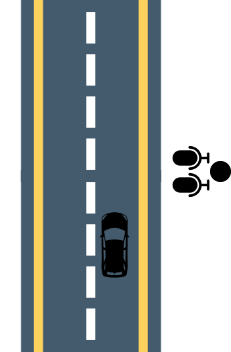

The diagram above was exported from draw.io. Its source (the exported page's mxGraphModel, read from the mxfile embedded in the PNG):
<mxGraphModel dx="1816" dy="527" grid="0" gridSize="10" guides="1" tooltips="1" connect="1" arrows="1" fold="1" page="1" pageScale="1" pageWidth="827" pageHeight="1169" math="0" shadow="0">
  <root>
    <mxCell id="0" />
    <mxCell id="1" parent="0" />
    <mxCell id="2" value="" style="shape=image;verticalLabelPosition=bottom;labelBackgroundColor=default;verticalAlign=top;aspect=fixed;imageAspect=0;image=https://cdn-icons-png.flaticon.com/512/608/608755.png;" vertex="1" parent="1">
      <mxGeometry x="-290" y="380" width="182" height="182" as="geometry" />
    </mxCell>
    <mxCell id="3" value="" style="shape=image;verticalLabelPosition=bottom;labelBackgroundColor=default;verticalAlign=top;aspect=fixed;imageAspect=0;image=https://cdn-icons-png.flaticon.com/512/608/608755.png;" vertex="1" parent="1">
      <mxGeometry x="-290" y="550" width="182" height="182" as="geometry" />
    </mxCell>
    <mxCell id="4" value="" style="shape=image;verticalLabelPosition=bottom;labelBackgroundColor=default;verticalAlign=top;aspect=fixed;imageAspect=0;image=https://static.thenounproject.com/png/3914609-200.png;" vertex="1" parent="1">
      <mxGeometry x="-210" y="590" width="70" height="70" as="geometry" />
    </mxCell>
    <mxCell id="5" value="" style="ellipse;whiteSpace=wrap;html=1;aspect=fixed;fillColor=#000000;" vertex="1" parent="1">
      <mxGeometry x="-80" y="541" width="20" height="20" as="geometry" />
    </mxCell>
    <mxCell id="6" value="" style="shape=image;verticalLabelPosition=bottom;labelBackgroundColor=default;verticalAlign=top;aspect=fixed;imageAspect=0;image=https://www.iconpacks.net/icons/1/free-microphone-icon-342-thumb.png;rotation=-90;" vertex="1" parent="1">
      <mxGeometry x="-120" y="516" width="42" height="42" as="geometry" />
    </mxCell>
    <mxCell id="7" value="" style="shape=image;verticalLabelPosition=bottom;labelBackgroundColor=default;verticalAlign=top;aspect=fixed;imageAspect=0;image=https://www.iconpacks.net/icons/1/free-microphone-icon-342-thumb.png;rotation=-90;" vertex="1" parent="1">
      <mxGeometry x="-120" y="543" width="42" height="42" as="geometry" />
    </mxCell>
  </root>
</mxGraphModel>